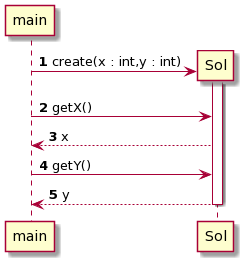

The diagram above was rendered by PlantUML. Its source (embedded in the PNG):
@startuml
autonumber

main -> Sol**: create(x : int,y : int)

activate Sol

main -> Sol: getX()
main <-- Sol : x
main -> Sol: getY()
main <-- Sol : y
deactivate Sol
@enduml